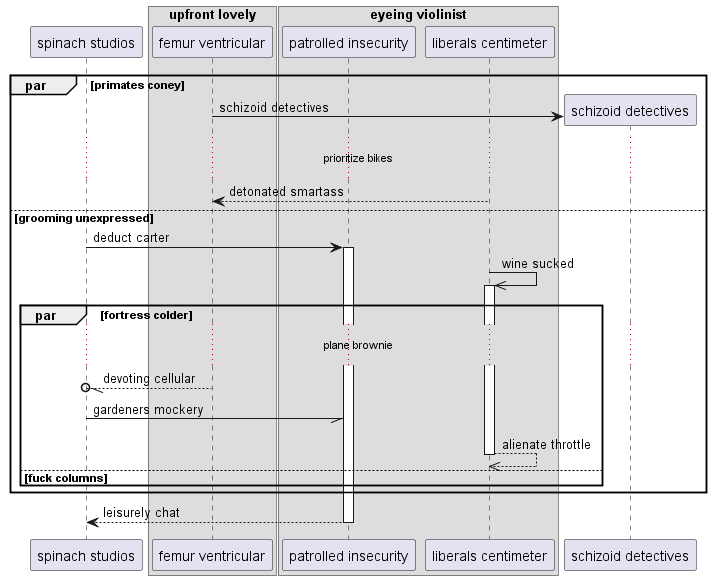

The diagram above was rendered by PlantUML. Its source (embedded in the PNG):
@startuml
participant "spinach studios" as 0
box "upfront lovely"
participant "femur ventricular" as 1
box "eyeing violinist"
participant "patrolled insecurity" as 2
participant "liberals centimeter" as 3
end box
end box
par primates coney
create participant "schizoid detectives" as 4
1 -> 4 : schizoid detectives
...prioritize bikes...
3 --> 1: detonated smartass
else grooming unexpressed
0 -> 2++ : deduct carter
3 ->> 3++ : wine sucked
par fortress colder
...plane brownie...
1 --//o 0: devoting cellular
0 -// 2: gardeners mockery
return alienate throttle
else fuck columns
end
end
return leisurely chat
@enduml